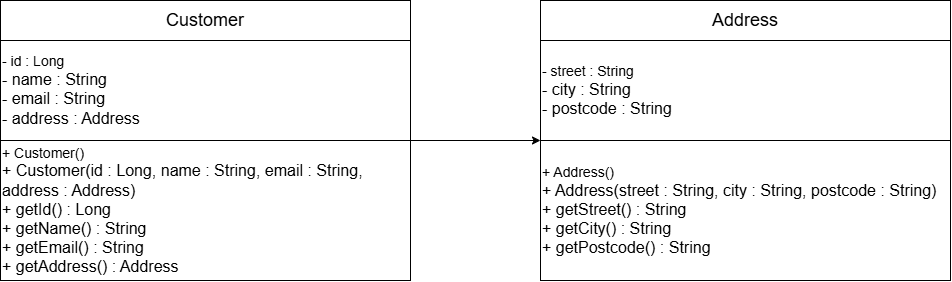

The diagram above was exported from draw.io. Its source (the exported page's mxGraphModel, read from the mxfile embedded in the PNG):
<mxGraphModel dx="1030" dy="562" grid="1" gridSize="10" guides="1" tooltips="1" connect="1" arrows="1" fold="1" page="1" pageScale="1" pageWidth="850" pageHeight="1100" math="0" shadow="0">
  <root>
    <mxCell id="0" />
    <mxCell id="1" parent="0" />
    <mxCell id="KWiJIdg_TrrHK3By2mj6-5" connectable="0" parent="1" style="group" value="" vertex="1">
      <mxGeometry height="280" width="410" x="40" y="80" as="geometry" />
    </mxCell>
    <mxCell id="KWiJIdg_TrrHK3By2mj6-1" parent="KWiJIdg_TrrHK3By2mj6-5" style="rounded=0;whiteSpace=wrap;html=1;" value="&lt;font style=&quot;font-size: 18px;&quot;&gt;Customer&lt;/font&gt;" vertex="1">
      <mxGeometry height="40" width="410" as="geometry" />
    </mxCell>
    <mxCell id="KWiJIdg_TrrHK3By2mj6-2" parent="KWiJIdg_TrrHK3By2mj6-5" style="rounded=0;whiteSpace=wrap;html=1;align=left;" value="&lt;font style=&quot;font-size: 14px;&quot;&gt;- id : Long&amp;nbsp;&lt;/font&gt;&lt;div&gt;&lt;font size=&quot;3&quot;&gt;- name : String&amp;nbsp;&lt;/font&gt;&lt;/div&gt;&lt;div&gt;&lt;font size=&quot;3&quot;&gt;- email : String&amp;nbsp;&lt;/font&gt;&lt;/div&gt;&lt;div&gt;&lt;font size=&quot;3&quot;&gt;- address : Address&lt;/font&gt;&lt;/div&gt;" vertex="1">
      <mxGeometry height="100" width="410" y="40" as="geometry" />
    </mxCell>
    <mxCell id="KWiJIdg_TrrHK3By2mj6-3" parent="KWiJIdg_TrrHK3By2mj6-5" style="rounded=0;whiteSpace=wrap;html=1;align=left;" value="&lt;font style=&quot;font-size: 14px;&quot;&gt;+ Customer()&amp;nbsp;&lt;/font&gt;&lt;div&gt;&lt;font size=&quot;3&quot;&gt;+ Customer(id : Long, name : String, email : String, address : Address)&amp;nbsp;&lt;/font&gt;&lt;/div&gt;&lt;div&gt;&lt;font size=&quot;3&quot;&gt;+ getId() : Long&amp;nbsp;&lt;/font&gt;&lt;/div&gt;&lt;div&gt;&lt;font size=&quot;3&quot;&gt;+ getName() : String&amp;nbsp;&lt;/font&gt;&lt;/div&gt;&lt;div&gt;&lt;font size=&quot;3&quot;&gt;+ getEmail() : String&amp;nbsp;&lt;/font&gt;&lt;/div&gt;&lt;div&gt;&lt;font size=&quot;3&quot;&gt;+ getAddress() : Address&lt;/font&gt;&lt;/div&gt;" vertex="1">
      <mxGeometry height="140" width="410" y="140" as="geometry" />
    </mxCell>
    <mxCell id="KWiJIdg_TrrHK3By2mj6-6" connectable="0" parent="1" style="group" value="" vertex="1">
      <mxGeometry height="280" width="410" x="580" y="80" as="geometry" />
    </mxCell>
    <mxCell id="KWiJIdg_TrrHK3By2mj6-7" parent="KWiJIdg_TrrHK3By2mj6-6" style="rounded=0;whiteSpace=wrap;html=1;" value="&lt;font style=&quot;font-size: 18px;&quot;&gt;Address&lt;/font&gt;" vertex="1">
      <mxGeometry height="40" width="410" as="geometry" />
    </mxCell>
    <mxCell id="KWiJIdg_TrrHK3By2mj6-8" parent="KWiJIdg_TrrHK3By2mj6-6" style="rounded=0;whiteSpace=wrap;html=1;align=left;" value="&lt;font style=&quot;font-size: 14px;&quot;&gt;- street : String&lt;/font&gt;&lt;div&gt;&lt;font size=&quot;3&quot;&gt;- city : String&amp;nbsp;&lt;/font&gt;&lt;/div&gt;&lt;div&gt;&lt;font size=&quot;3&quot;&gt;- postcode : String&lt;/font&gt;&lt;/div&gt;" vertex="1">
      <mxGeometry height="100" width="410" y="40" as="geometry" />
    </mxCell>
    <mxCell id="KWiJIdg_TrrHK3By2mj6-9" parent="KWiJIdg_TrrHK3By2mj6-6" style="rounded=0;whiteSpace=wrap;html=1;align=left;" value="&lt;font style=&quot;font-size: 14px;&quot;&gt;+ Address()&amp;nbsp;&lt;/font&gt;&lt;div&gt;&lt;font size=&quot;3&quot;&gt;+ Address(street : String, city : String, postcode : String)&amp;nbsp;&lt;/font&gt;&lt;/div&gt;&lt;div&gt;&lt;font size=&quot;3&quot;&gt;+ getStreet() : String&amp;nbsp;&lt;/font&gt;&lt;/div&gt;&lt;div&gt;&lt;font size=&quot;3&quot;&gt;+ getCity() : String&amp;nbsp;&lt;/font&gt;&lt;/div&gt;&lt;div&gt;&lt;font size=&quot;3&quot;&gt;+ getPostcode() : String&lt;/font&gt;&lt;/div&gt;" vertex="1">
      <mxGeometry height="140" width="410" y="140" as="geometry" />
    </mxCell>
    <mxCell id="KWiJIdg_TrrHK3By2mj6-10" edge="1" parent="1" source="KWiJIdg_TrrHK3By2mj6-2" style="endArrow=classic;html=1;rounded=0;exitX=1;exitY=1;exitDx=0;exitDy=0;" value="">
      <mxGeometry height="50" relative="1" width="50" as="geometry">
        <mxPoint x="460" y="300" as="sourcePoint" />
        <mxPoint x="580" y="220" as="targetPoint" />
      </mxGeometry>
    </mxCell>
  </root>
</mxGraphModel>